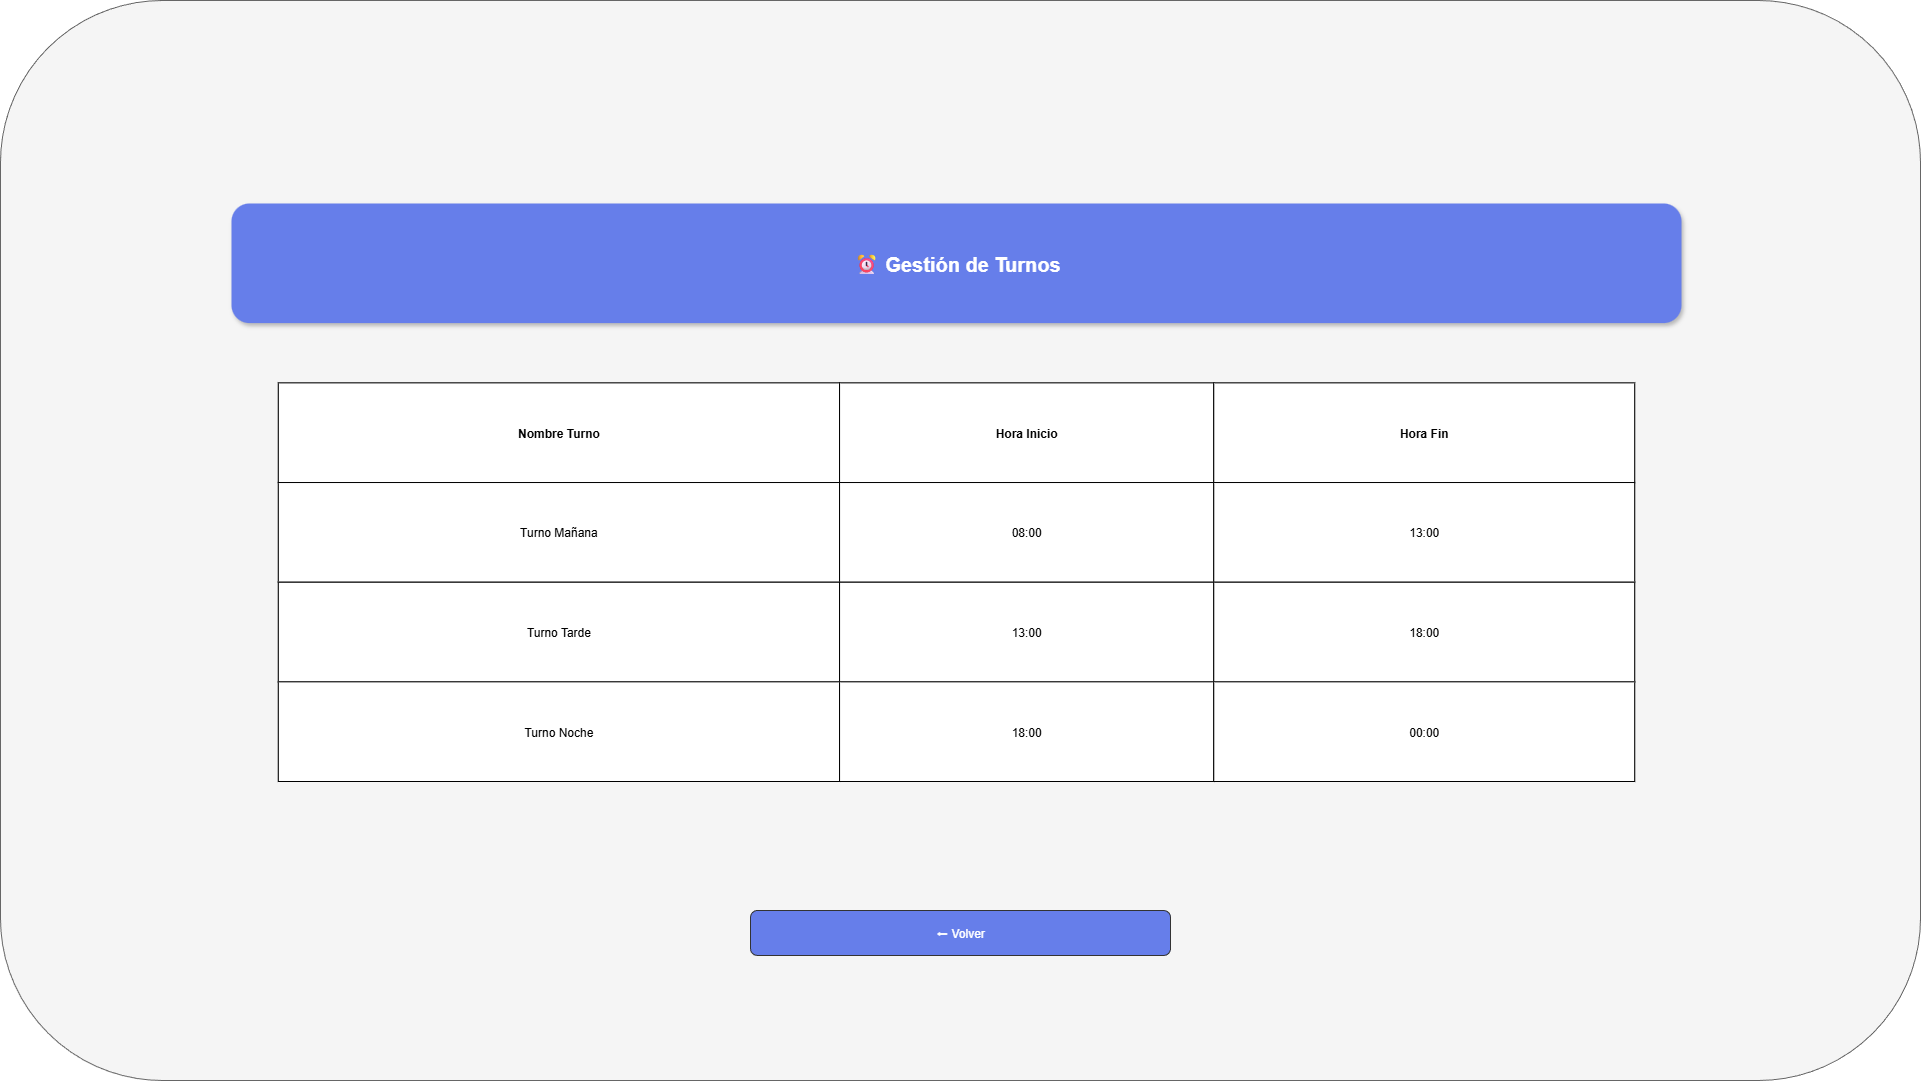

The diagram above was exported from draw.io. Its source (the exported page's mxGraphModel, read from the mxfile embedded in the PNG):
<mxGraphModel dx="1826424" dy="1152989" grid="0" gridSize="10" guides="1" tooltips="1" connect="1" arrows="1" fold="1" page="1" pageScale="1" pageWidth="827" pageHeight="1169" math="0" shadow="0">
  <root>
    <mxCell id="0" />
    <mxCell id="1" parent="0" />
    <mxCell id="2" value="" style="rounded=1;whiteSpace=wrap;html=1;fillColor=light-dark(#F5F5F5,#FFFFFF);strokeColor=#666666;gradientColor=none;fillStyle=solid;" vertex="1" parent="1">
      <mxGeometry x="-516937" y="-212220" width="1920" height="1080" as="geometry" />
    </mxCell>
    <mxCell id="3" value="" style="group" vertex="1" connectable="0" parent="1">
      <mxGeometry x="-516706" y="-212017" width="1450" height="578" as="geometry" />
    </mxCell>
    <mxCell id="4" value="⏰ Gestión de Turnos" style="rounded=1;fillColor=#667eea;fontColor=#ffffff;strokeColor=none;fontSize=20;fontStyle=1;shadow=1;align=center;verticalAlign=middle;" vertex="1" parent="3">
      <mxGeometry width="1450" height="119.58620689655173" as="geometry" />
    </mxCell>
    <mxCell id="5" value="" style="rounded=0;strokeColor=#cccccc;fillColor=#f0f0f0;" vertex="1" parent="3">
      <mxGeometry x="46.7741935483871" y="179.3793103448276" width="1356.4516129032259" height="99.6551724137931" as="geometry" />
    </mxCell>
    <mxCell id="6" value="Nombre Turno" style="align=center;verticalAlign=middle;fontStyle=1;" vertex="1" parent="5">
      <mxGeometry width="561.2903225806452" height="99.6551724137931" as="geometry" />
    </mxCell>
    <mxCell id="7" value="Hora Inicio" style="align=center;verticalAlign=middle;fontStyle=1;" vertex="1" parent="5">
      <mxGeometry x="561.2903225806452" width="374.1935483870968" height="99.6551724137931" as="geometry" />
    </mxCell>
    <mxCell id="8" value="Hora Fin" style="align=center;verticalAlign=middle;fontStyle=1;" vertex="1" parent="5">
      <mxGeometry x="935.4838709677421" width="420.9677419354839" height="99.6551724137931" as="geometry" />
    </mxCell>
    <mxCell id="9" value="" style="rounded=0;strokeColor=#cccccc;fillColor=#ffffff;" vertex="1" parent="3">
      <mxGeometry x="46.7741935483871" y="279.0344827586207" width="1356.4516129032259" height="99.6551724137931" as="geometry" />
    </mxCell>
    <mxCell id="10" value="Turno Mañana" style="align=center;verticalAlign=middle;" vertex="1" parent="9">
      <mxGeometry width="561.2903225806452" height="99.6551724137931" as="geometry" />
    </mxCell>
    <mxCell id="11" value="08:00" style="align=center;verticalAlign=middle;" vertex="1" parent="9">
      <mxGeometry x="561.2903225806452" width="374.1935483870968" height="99.6551724137931" as="geometry" />
    </mxCell>
    <mxCell id="12" value="13:00" style="align=center;verticalAlign=middle;" vertex="1" parent="9">
      <mxGeometry x="935.4838709677421" width="420.9677419354839" height="99.6551724137931" as="geometry" />
    </mxCell>
    <mxCell id="13" value="" style="rounded=0;strokeColor=#cccccc;fillColor=#ffffff;" vertex="1" parent="3">
      <mxGeometry x="46.7741935483871" y="378.6896551724138" width="1356.4516129032259" height="99.6551724137931" as="geometry" />
    </mxCell>
    <mxCell id="14" value="Turno Tarde" style="align=center;verticalAlign=middle;" vertex="1" parent="13">
      <mxGeometry width="561.2903225806452" height="99.6551724137931" as="geometry" />
    </mxCell>
    <mxCell id="15" value="13:00" style="align=center;verticalAlign=middle;" vertex="1" parent="13">
      <mxGeometry x="561.2903225806452" width="374.1935483870968" height="99.6551724137931" as="geometry" />
    </mxCell>
    <mxCell id="16" value="18:00" style="align=center;verticalAlign=middle;" vertex="1" parent="13">
      <mxGeometry x="935.4838709677421" width="420.9677419354839" height="99.6551724137931" as="geometry" />
    </mxCell>
    <mxCell id="17" value="" style="rounded=0;strokeColor=#cccccc;fillColor=#ffffff;" vertex="1" parent="3">
      <mxGeometry x="46.7741935483871" y="478.3448275862069" width="1356.4516129032259" height="99.6551724137931" as="geometry" />
    </mxCell>
    <mxCell id="18" value="Turno Noche" style="align=center;verticalAlign=middle;" vertex="1" parent="17">
      <mxGeometry width="561.2903225806452" height="99.6551724137931" as="geometry" />
    </mxCell>
    <mxCell id="19" value="18:00" style="align=center;verticalAlign=middle;" vertex="1" parent="17">
      <mxGeometry x="561.2903225806452" width="374.1935483870968" height="99.6551724137931" as="geometry" />
    </mxCell>
    <mxCell id="20" value="00:00" style="align=center;verticalAlign=middle;" vertex="1" parent="17">
      <mxGeometry x="935.4838709677421" width="420.9677419354839" height="99.6551724137931" as="geometry" />
    </mxCell>
    <mxCell id="21" value="⬅ Volver" style="rounded=1;whiteSpace=wrap;html=1;fillColor=#667eea;strokeColor=#333333;fontColor=#ffffff;" vertex="1" parent="1">
      <mxGeometry x="-516187" y="-211310" width="420" height="45" as="geometry" />
    </mxCell>
  </root>
</mxGraphModel>